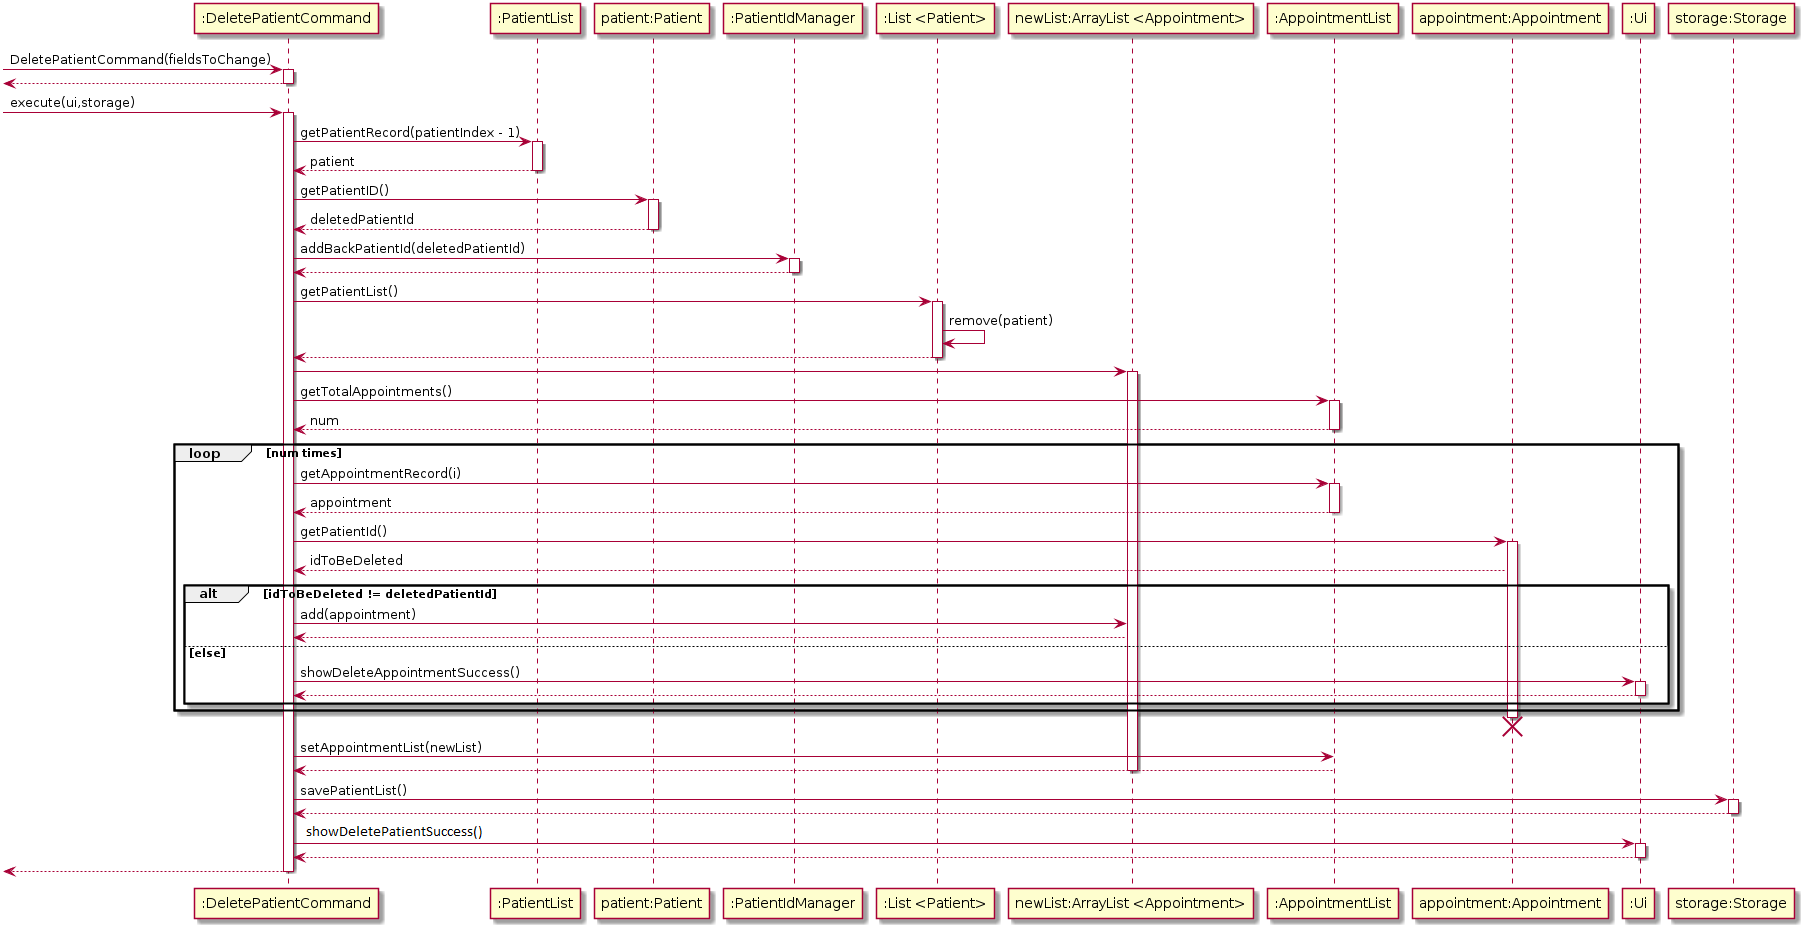

The diagram above was rendered by PlantUML. Its source (embedded in the PNG):
@startuml
[-> ":DeletePatientCommand": DeletePatientCommand(fieldsToChange)
activate ":DeletePatientCommand"
[<-- ":DeletePatientCommand"
deactivate ":DeletePatientCommand"

[-> ":DeletePatientCommand": execute(ui,storage)
activate ":DeletePatientCommand"

":DeletePatientCommand" -> ":PatientList": getPatientRecord(patientIndex - 1)
activate ":PatientList"
":PatientList" --> ":DeletePatientCommand": patient
deactivate ":PatientList"
  
":DeletePatientCommand" -> "patient:Patient": getPatientID()
activate "patient:Patient"
"patient:Patient" --> ":DeletePatientCommand": deletedPatientId
deactivate "patient:Patient"
  
":DeletePatientCommand" -> ":PatientIdManager": addBackPatientId(deletedPatientId)
activate ":PatientIdManager"
":PatientIdManager" --> ":DeletePatientCommand"
deactivate ":PatientIdManager"
  
":DeletePatientCommand" -> ":List <Patient>": getPatientList()
activate ":List <Patient>"
":List <Patient>" -> ":List <Patient>": remove(patient)
":List <Patient>" --> ":DeletePatientCommand"
deactivate ":List <Patient>"

":DeletePatientCommand" -> "newList:ArrayList <Appointment>"
activate "newList:ArrayList <Appointment>"
  
":DeletePatientCommand" -> ":AppointmentList": getTotalAppointments()
activate ":AppointmentList"
":AppointmentList" --> ":DeletePatientCommand": num
deactivate ":AppointmentList"

loop num times
  ":DeletePatientCommand" -> ":AppointmentList": getAppointmentRecord(i)
  activate ":AppointmentList"
  ":AppointmentList" --> ":DeletePatientCommand": appointment
  deactivate ":AppointmentList"
  ":DeletePatientCommand" -> "appointment:Appointment": getPatientId()
  activate "appointment:Appointment"
  "appointment:Appointment" --> ":DeletePatientCommand": idToBeDeleted
  
  alt idToBeDeleted != deletedPatientId
    
    ":DeletePatientCommand" -> "newList:ArrayList <Appointment>": add(appointment)
    "newList:ArrayList <Appointment>" --> ":DeletePatientCommand"
  
  else else
    
   ":DeletePatientCommand" -> ":Ui": showDeleteAppointmentSuccess()
    activate ":Ui"
    ":Ui" --> ":DeletePatientCommand"
    deactivate ":Ui"
  end
end
destroy "appointment:Appointment"
  
":DeletePatientCommand" -> ":AppointmentList": setAppointmentList(newList)
":AppointmentList" --> ":DeletePatientCommand"
deactivate "newList:ArrayList <Appointment>"
  
":DeletePatientCommand" -> "storage:Storage": savePatientList()
activate "storage:Storage"
"storage:Storage" --> ":DeletePatientCommand"
deactivate "storage:Storage"

":DeletePatientCommand" -> ":Ui": showUpdatePatientSuccess()
activate ":Ui"
":Ui" --> ":DeletePatientCommand"
deactivate ":Ui"
  
[<-- ":DeletePatientCommand"
deactivate ":DeletePatientCommand"
@enduml